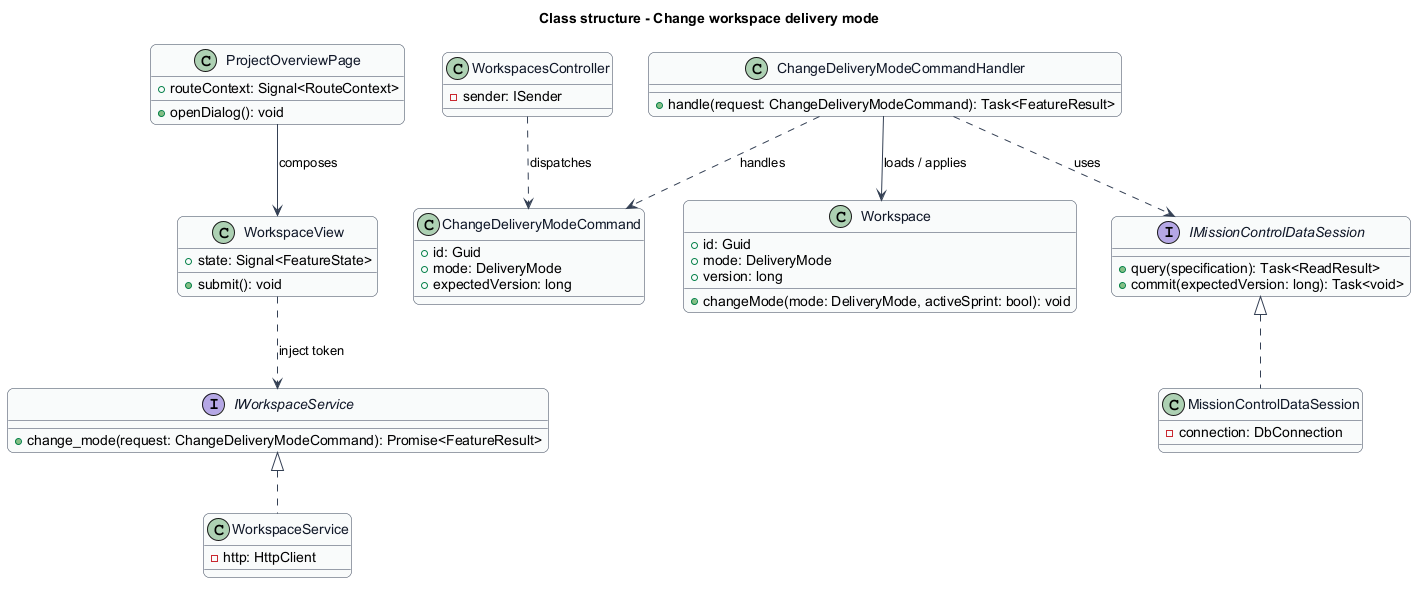

The diagram above was rendered by PlantUML. Its source (embedded in the PNG):
@startuml
skinparam backgroundColor #FFFFFF
skinparam shadowing false
skinparam roundcorner 12
skinparam defaultFontName Arial
skinparam ArrowColor #344054
skinparam rectangle {
  BorderColor #344054
  FontColor #101828
}
skinparam package {
  BorderColor #667085
  FontColor #101828
  BackgroundColor #F9FAFB
}
title Class structure - Change workspace delivery mode
skinparam class {
  BorderColor #344054
  FontColor #101828
  BackgroundColor #F9FAFB
}
class ProjectOverviewPage {
  +routeContext: Signal<RouteContext>
  +openDialog(): void
}
class WorkspaceView {
  +state: Signal<FeatureState>
  +submit(): void
}
interface IWorkspaceService {
  +change_mode(request: ChangeDeliveryModeCommand): Promise<FeatureResult>
}
class WorkspaceService {
  -http: HttpClient
}
class WorkspacesController {
  -sender: ISender
}
class Workspace {
  +id: Guid
  +mode: DeliveryMode
  +version: long
  +changeMode(mode: DeliveryMode, activeSprint: bool): void
}
interface IMissionControlDataSession {
  +query(specification): Task<ReadResult>
  +commit(expectedVersion: long): Task<void>
}
class MissionControlDataSession {
  -connection: DbConnection
}
ProjectOverviewPage --> WorkspaceView : composes
WorkspaceView ..> IWorkspaceService : inject token
IWorkspaceService <|.. WorkspaceService
IMissionControlDataSession <|.. MissionControlDataSession
class ChangeDeliveryModeCommand {
  +id: Guid
  +mode: DeliveryMode
  +expectedVersion: long
}
class ChangeDeliveryModeCommandHandler {
  +handle(request: ChangeDeliveryModeCommand): Task<FeatureResult>
}
WorkspacesController ..> ChangeDeliveryModeCommand : dispatches
ChangeDeliveryModeCommandHandler ..> ChangeDeliveryModeCommand : handles
ChangeDeliveryModeCommandHandler --> Workspace : loads / applies
ChangeDeliveryModeCommandHandler ..> IMissionControlDataSession : uses

@enduml